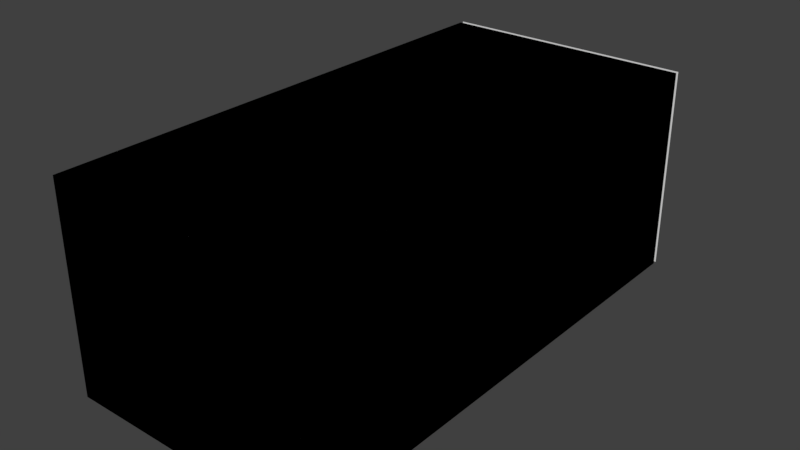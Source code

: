 # Source: boxloader_fort_plat_flat.blend  (saved by Blender 2.78.0; exported with 4.5.12 LTS)
import bpy
from mathutils import Matrix  # noqa: F401  (used for matrix-valued properties, if any)

bpy.ops.wm.read_factory_settings(use_empty=True)
scene = bpy.context.scene
scene.name = 'Scene'

# ---- collections
col_collection_1 = bpy.data.collections.new('Collection 1'); scene.collection.children.link(col_collection_1)
col_collection_2 = bpy.data.collections.new('Collection 2'); scene.collection.children.link(col_collection_2)
col_collection_3 = bpy.data.collections.new('Collection 3'); scene.collection.children.link(col_collection_3)

# ---- materials (node trees are filled in below, after node groups)
mat_tent = bpy.data.materials.new('Tent')
mat_tent.alpha_threshold = 0.0
mat_tent.use_transparent_shadow = False
mat_tent.roughness = 0.5
mat_sign = bpy.data.materials.new('Sign')
mat_sign.alpha_threshold = 0.0
mat_sign.use_transparent_shadow = False
mat_sign.roughness = 0.5

# ---- material node trees

# ---- world
world_world = bpy.data.worlds.new('World'); scene.world = world_world
world_world.color = (0.05088, 0.05088, 0.05088)
world_world.use_sun_shadow = False
world_world.sun_shadow_jitter_overblur = 0.0
world_world.cycles.sampling_method = 'MANUAL'

# ---- meshes
me_cube = bpy.data.meshes.new('Cube')
me_cube.from_pydata([(-1.24, -1.0, 0.0), (-1.24, -1.0, 1.0), (-1.24, 1.5, 0.0), (-1.24, 1.5, 1.0), (0.0, -1.0, 0.0), (0.0, -1.0, 1.0), (0.0, 1.5, 0.0), (0.0, 1.5, 1.0), (-1.24, 1.52, 1.192e-07), (-1.24, 1.52, 1.0), (0.0, 1.52, 1.192e-07), (0.0, 1.52, 1.0)], [], [(0, 1, 3, 2), (2, 3, 7, 6), (6, 7, 5, 4), (4, 5, 1, 0), (2, 6, 4, 0), (7, 3, 1, 5), (8, 9, 11, 10)])
me_cube.polygons.foreach_set('material_index', [0, 0, 0, 0, 0, 0, 1])
_uv = me_cube.uv_layers.new(name='UVMap')
_uv.uv.foreach_set('vector', [0.45, 0.5, 0.45, 1.2, 0.7, 1.2, 0.7, 0.5, 0.25, 0.5, 0.25, 1.2, 0.75, 1.2, 0.75, 0.5, 0.7, 0.5, 0.7, 1.2, 0.45, 1.2, 0.45, 0.5, 0.75, 0.5, 0.75, 1.2, 0.25, 1.2, 0.25, 0.5, 0.25, 0.7, 0.75, 0.7, 0.75, 0.45, 0.25, 0.45, 0.75, 0.7, 0.25, 0.7, 0.25, 0.45, 0.75, 0.45, 1.0, 0.0, 1.0, 1.0, 0.0, 1.0, 0.0, 0.0])
me_cube.materials.append(mat_tent)
me_cube.materials.append(mat_sign)
me_cube.use_remesh_preserve_volume = False
me_cube.use_remesh_preserve_attributes = False
me_cube.use_mirror_vertex_groups = False
me_cube.update()
me_cube_006 = bpy.data.meshes.new('Cube.006')
me_cube_006.from_pydata([(-1.24, -1.0, 0.0), (-1.24, -1.0, 1.0), (-1.24, 1.5, 0.0), (-1.24, 1.5, 1.0), (0.0, -1.0, 0.0), (0.0, -1.0, 1.0), (0.0, 1.5, 0.0), (0.0, 1.5, 1.0)], [], [(1, 2, 0), (3, 6, 2), (7, 4, 6), (5, 0, 4), (6, 0, 2), (3, 5, 7), (1, 3, 2), (3, 7, 6), (7, 5, 4), (5, 1, 0), (6, 4, 0), (3, 1, 5)])
me_cube_006.use_remesh_preserve_volume = False
me_cube_006.use_remesh_preserve_attributes = False
me_cube_006.use_mirror_vertex_groups = False
me_cube_006.update()
me_cube_002 = bpy.data.meshes.new('Cube.002')
me_cube_002.from_pydata([(-1.24, -1.0, 0.0), (-1.24, -1.0, 1.0), (-1.24, 1.5, 0.0), (-1.24, 1.5, 1.0), (0.0, -1.0, 0.0), (0.0, -1.0, 1.0), (0.0, 1.5, 0.0), (0.0, 1.5, 1.0)], [], [(0, 1, 3, 2), (2, 3, 7, 6), (6, 7, 5, 4), (4, 5, 1, 0), (2, 6, 4, 0), (7, 3, 1, 5)])
me_cube_002.use_remesh_preserve_volume = False
me_cube_002.use_remesh_preserve_attributes = False
me_cube_002.use_mirror_vertex_groups = False
me_cube_002.update()

# ---- objects
ob_cube = bpy.data.objects.new('Cube', me_cube)
ob_cube_001 = bpy.data.objects.new('Cube.001', me_cube_006)
ob_cube_002 = bpy.data.objects.new('Cube.002', me_cube_002)

# ---- transforms, parenting, visibility, modifiers, constraints
ob_cube.location = (0.0, 0.0, 0.0)
ob_cube.lineart.crease_threshold = 0.0
_vg = ob_cube.vertex_groups.new(name='Texture')
_vg = ob_cube.vertex_groups.new(name='Sign')
ob_cube_001.location = (0.0, 0.0, 0.0)
ob_cube_001.lineart.crease_threshold = 0.0
ob_cube_002.location = (0.0, 0.0, 0.0)
ob_cube_002.lineart.crease_threshold = 0.0
_vg = ob_cube_002.vertex_groups.new(name='component00')
_vg = ob_cube_002.vertex_groups.new(name='Lift')

# ---- collection membership
col_collection_1.objects.link(ob_cube)
col_collection_2.objects.link(ob_cube_001)
col_collection_3.objects.link(ob_cube_002)

# ---- scene / render settings (as saved in the file)
scene.frame_start = 1; scene.frame_end = 250; scene.frame_set(1)
scene.render.engine = 'BLENDER_EEVEE_NEXT'
scene.render.resolution_percentage = 50
scene.render.dither_intensity = 0.0
scene.cycles.use_denoising = False
scene.cycles.samples = 128
scene.cycles.sampling_pattern = 'TABULATED_SOBOL'
scene.cycles.light_sampling_threshold = 0.0
scene.cycles.use_adaptive_sampling = False
scene.cycles.use_light_tree = False
scene.cycles.blur_glossy = 0.0
scene.cycles.sample_clamp_indirect = 0.0
scene.view_settings.view_transform = 'Standard'
bpy.context.view_layer.update()

# ---- added for rendering (the .blend has no active camera and no usable light): camera, sun
cam_auto = bpy.data.cameras.new('AutoCamera')
cam_auto.lens = 50.0
cam_auto.sensor_width = 36.0
cam_auto.clip_end = 1000.0
ob_auto_camera = bpy.data.objects.new('AutoCamera', cam_auto)
scene.collection.objects.link(ob_auto_camera)
ob_auto_camera.location = (2.13835, -3.05002, 2.70668)
ob_auto_camera.rotation_euler = (1.09748, -7.21219e-08, 0.694738)
scene.camera = ob_auto_camera
light_auto_sun = bpy.data.lights.new('AutoSun', 'SUN')
light_auto_sun.energy = 3.0
light_auto_sun.angle = 0.0523599
ob_auto_sun = bpy.data.objects.new('AutoSun', light_auto_sun)
scene.collection.objects.link(ob_auto_sun)
ob_auto_sun.rotation_euler = (0.872665, 0.174533, 0.523599)
bpy.context.view_layer.update()
